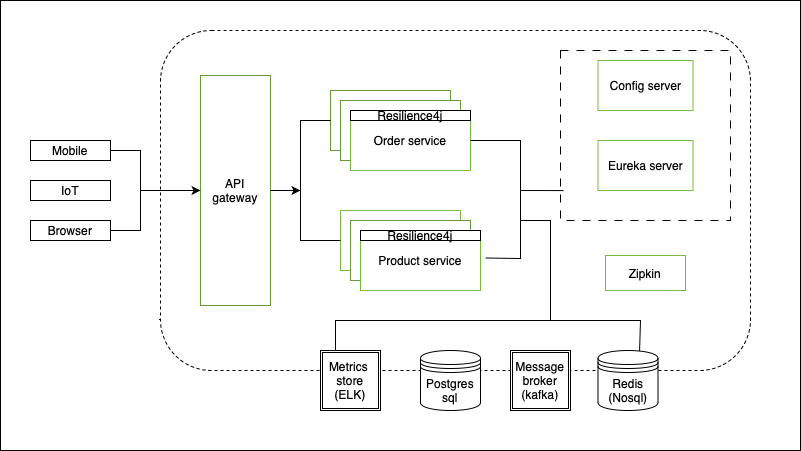

The diagram above was exported from draw.io. Its source (the exported page's mxGraphModel, read from the mxfile embedded in the PNG):
<mxGraphModel dx="946" dy="652" grid="1" gridSize="10" guides="1" tooltips="1" connect="1" arrows="1" fold="1" page="1" pageScale="1" pageWidth="850" pageHeight="1100" math="0" shadow="0">
  <root>
    <mxCell id="0" />
    <mxCell id="1" parent="0" />
    <mxCell id="2xyG8BRq5OI8w_hBmKXa-44" value="" style="rounded=0;whiteSpace=wrap;html=1;" vertex="1" parent="1">
      <mxGeometry x="90" y="50" width="800" height="450" as="geometry" />
    </mxCell>
    <mxCell id="2xyG8BRq5OI8w_hBmKXa-1" value="Mobile" style="rounded=0;whiteSpace=wrap;html=1;" vertex="1" parent="1">
      <mxGeometry x="120" y="190" width="80" height="20" as="geometry" />
    </mxCell>
    <mxCell id="2xyG8BRq5OI8w_hBmKXa-2" value="IoT" style="rounded=0;whiteSpace=wrap;html=1;" vertex="1" parent="1">
      <mxGeometry x="120" y="230" width="80" height="20" as="geometry" />
    </mxCell>
    <mxCell id="2xyG8BRq5OI8w_hBmKXa-4" value="" style="rounded=1;whiteSpace=wrap;html=1;dashed=1;" vertex="1" parent="1">
      <mxGeometry x="250" y="80" width="590" height="340" as="geometry" />
    </mxCell>
    <mxCell id="2xyG8BRq5OI8w_hBmKXa-3" value="Browser" style="rounded=0;whiteSpace=wrap;html=1;" vertex="1" parent="1">
      <mxGeometry x="120" y="270" width="80" height="20" as="geometry" />
    </mxCell>
    <mxCell id="2xyG8BRq5OI8w_hBmKXa-5" value="API&lt;div&gt;gateway&lt;/div&gt;" style="rounded=0;whiteSpace=wrap;html=1;strokeColor=light-dark(#669c35, #ededed);fillStyle=auto;" vertex="1" parent="1">
      <mxGeometry x="290" y="125" width="70" height="230" as="geometry" />
    </mxCell>
    <mxCell id="2xyG8BRq5OI8w_hBmKXa-6" value="" style="rounded=0;whiteSpace=wrap;html=1;strokeColor=light-dark(#669c35, #ededed);" vertex="1" parent="1">
      <mxGeometry x="420" y="140" width="120" height="60" as="geometry" />
    </mxCell>
    <mxCell id="2xyG8BRq5OI8w_hBmKXa-7" value="" style="rounded=0;whiteSpace=wrap;html=1;strokeColor=light-dark(#669c35, #ededed);" vertex="1" parent="1">
      <mxGeometry x="430" y="150" width="120" height="60" as="geometry" />
    </mxCell>
    <mxCell id="2xyG8BRq5OI8w_hBmKXa-8" value="Order service" style="rounded=0;whiteSpace=wrap;html=1;strokeColor=light-dark(#77bb41, #ededed);" vertex="1" parent="1">
      <mxGeometry x="440" y="160" width="120" height="60" as="geometry" />
    </mxCell>
    <mxCell id="2xyG8BRq5OI8w_hBmKXa-10" value="" style="rounded=0;whiteSpace=wrap;html=1;strokeColor=light-dark(#77bb41, #ededed);" vertex="1" parent="1">
      <mxGeometry x="430" y="260" width="120" height="60" as="geometry" />
    </mxCell>
    <mxCell id="2xyG8BRq5OI8w_hBmKXa-11" value="" style="rounded=0;whiteSpace=wrap;html=1;strokeColor=light-dark(#669c35, #ededed);" vertex="1" parent="1">
      <mxGeometry x="440" y="270" width="120" height="60" as="geometry" />
    </mxCell>
    <mxCell id="2xyG8BRq5OI8w_hBmKXa-12" value="Product service" style="rounded=0;whiteSpace=wrap;html=1;strokeColor=light-dark(#77bb41, #ededed);" vertex="1" parent="1">
      <mxGeometry x="450" y="280" width="120" height="60" as="geometry" />
    </mxCell>
    <mxCell id="2xyG8BRq5OI8w_hBmKXa-13" value="" style="whiteSpace=wrap;html=1;aspect=fixed;dashed=1;dashPattern=8 8;" vertex="1" parent="1">
      <mxGeometry x="650" y="100" width="170" height="170" as="geometry" />
    </mxCell>
    <mxCell id="2xyG8BRq5OI8w_hBmKXa-14" value="Config server" style="rounded=0;whiteSpace=wrap;html=1;strokeColor=light-dark(#77bb41, #ededed);" vertex="1" parent="1">
      <mxGeometry x="687.5" y="110" width="95" height="50" as="geometry" />
    </mxCell>
    <mxCell id="2xyG8BRq5OI8w_hBmKXa-15" value="Eureka server" style="rounded=0;whiteSpace=wrap;html=1;strokeColor=light-dark(#77bb41, #ededed);" vertex="1" parent="1">
      <mxGeometry x="687.5" y="190" width="95" height="50" as="geometry" />
    </mxCell>
    <mxCell id="2xyG8BRq5OI8w_hBmKXa-16" value="Zipkin" style="rounded=0;whiteSpace=wrap;html=1;strokeColor=light-dark(#77bb41, #ededed);" vertex="1" parent="1">
      <mxGeometry x="695" y="305" width="80" height="35" as="geometry" />
    </mxCell>
    <mxCell id="2xyG8BRq5OI8w_hBmKXa-17" value="Postgres&lt;div&gt;sql&lt;/div&gt;" style="shape=datastore;whiteSpace=wrap;html=1;" vertex="1" parent="1">
      <mxGeometry x="510" y="400" width="60" height="60" as="geometry" />
    </mxCell>
    <mxCell id="2xyG8BRq5OI8w_hBmKXa-22" value="" style="endArrow=none;html=1;rounded=0;exitX=1;exitY=0.5;exitDx=0;exitDy=0;entryX=1;entryY=0.5;entryDx=0;entryDy=0;" edge="1" parent="1" source="2xyG8BRq5OI8w_hBmKXa-1" target="2xyG8BRq5OI8w_hBmKXa-3">
      <mxGeometry width="50" height="50" relative="1" as="geometry">
        <mxPoint x="400" y="360" as="sourcePoint" />
        <mxPoint x="220" y="280" as="targetPoint" />
        <Array as="points">
          <mxPoint x="230" y="200" />
          <mxPoint x="230" y="280" />
        </Array>
      </mxGeometry>
    </mxCell>
    <mxCell id="2xyG8BRq5OI8w_hBmKXa-23" value="" style="endArrow=classic;html=1;rounded=0;entryX=0;entryY=0.5;entryDx=0;entryDy=0;" edge="1" parent="1" target="2xyG8BRq5OI8w_hBmKXa-5">
      <mxGeometry width="50" height="50" relative="1" as="geometry">
        <mxPoint x="230" y="240" as="sourcePoint" />
        <mxPoint x="450" y="310" as="targetPoint" />
      </mxGeometry>
    </mxCell>
    <mxCell id="2xyG8BRq5OI8w_hBmKXa-24" value="" style="endArrow=none;html=1;rounded=0;exitX=0;exitY=0.5;exitDx=0;exitDy=0;entryX=0;entryY=0.5;entryDx=0;entryDy=0;" edge="1" parent="1" source="2xyG8BRq5OI8w_hBmKXa-6" target="2xyG8BRq5OI8w_hBmKXa-10">
      <mxGeometry width="50" height="50" relative="1" as="geometry">
        <mxPoint x="210" y="210" as="sourcePoint" />
        <mxPoint x="210" y="290" as="targetPoint" />
        <Array as="points">
          <mxPoint x="390" y="170" />
          <mxPoint x="390" y="290" />
        </Array>
      </mxGeometry>
    </mxCell>
    <mxCell id="2xyG8BRq5OI8w_hBmKXa-25" value="" style="endArrow=classic;html=1;rounded=0;exitX=1;exitY=0.5;exitDx=0;exitDy=0;" edge="1" parent="1" source="2xyG8BRq5OI8w_hBmKXa-5">
      <mxGeometry width="50" height="50" relative="1" as="geometry">
        <mxPoint x="240" y="250" as="sourcePoint" />
        <mxPoint x="390" y="240" as="targetPoint" />
      </mxGeometry>
    </mxCell>
    <mxCell id="2xyG8BRq5OI8w_hBmKXa-26" value="" style="endArrow=none;html=1;rounded=0;entryX=0.975;entryY=0.383;entryDx=0;entryDy=0;entryPerimeter=0;exitX=1;exitY=0.5;exitDx=0;exitDy=0;" edge="1" parent="1" source="2xyG8BRq5OI8w_hBmKXa-8">
      <mxGeometry width="50" height="50" relative="1" as="geometry">
        <mxPoint x="567" y="160" as="sourcePoint" />
        <mxPoint x="575" y="307.5" as="targetPoint" />
        <Array as="points">
          <mxPoint x="610" y="190" />
          <mxPoint x="610" y="240" />
          <mxPoint x="610" y="308" />
        </Array>
      </mxGeometry>
    </mxCell>
    <mxCell id="2xyG8BRq5OI8w_hBmKXa-27" value="" style="endArrow=none;html=1;rounded=0;entryX=0.018;entryY=0.824;entryDx=0;entryDy=0;entryPerimeter=0;" edge="1" parent="1" target="2xyG8BRq5OI8w_hBmKXa-13">
      <mxGeometry width="50" height="50" relative="1" as="geometry">
        <mxPoint x="610" y="240" as="sourcePoint" />
        <mxPoint x="654" y="246" as="targetPoint" />
      </mxGeometry>
    </mxCell>
    <mxCell id="2xyG8BRq5OI8w_hBmKXa-35" value="Message&lt;div&gt;broker&lt;/div&gt;&lt;div&gt;(kafka)&lt;/div&gt;" style="shape=ext;double=1;whiteSpace=wrap;html=1;aspect=fixed;" vertex="1" parent="1">
      <mxGeometry x="600" y="400" width="60" height="60" as="geometry" />
    </mxCell>
    <mxCell id="2xyG8BRq5OI8w_hBmKXa-39" value="Metrics&amp;nbsp;&lt;div&gt;store&lt;/div&gt;&lt;div&gt;(ELK)&lt;/div&gt;" style="shape=ext;double=1;whiteSpace=wrap;html=1;aspect=fixed;" vertex="1" parent="1">
      <mxGeometry x="410" y="400" width="60" height="60" as="geometry" />
    </mxCell>
    <mxCell id="2xyG8BRq5OI8w_hBmKXa-40" value="" style="endArrow=none;html=1;rounded=0;exitX=0.25;exitY=0;exitDx=0;exitDy=0;entryX=0.692;entryY=0.033;entryDx=0;entryDy=0;entryPerimeter=0;" edge="1" parent="1" source="2xyG8BRq5OI8w_hBmKXa-39" target="2xyG8BRq5OI8w_hBmKXa-45">
      <mxGeometry width="50" height="50" relative="1" as="geometry">
        <mxPoint x="570" y="200" as="sourcePoint" />
        <mxPoint x="620" y="400" as="targetPoint" />
        <Array as="points">
          <mxPoint x="425" y="370" />
          <mxPoint x="730" y="370" />
        </Array>
      </mxGeometry>
    </mxCell>
    <mxCell id="2xyG8BRq5OI8w_hBmKXa-41" value="" style="endArrow=none;html=1;rounded=0;" edge="1" parent="1">
      <mxGeometry width="50" height="50" relative="1" as="geometry">
        <mxPoint x="610" y="270" as="sourcePoint" />
        <mxPoint x="640" y="370" as="targetPoint" />
        <Array as="points">
          <mxPoint x="640" y="270" />
        </Array>
      </mxGeometry>
    </mxCell>
    <mxCell id="2xyG8BRq5OI8w_hBmKXa-42" value="Resilience4j" style="rounded=0;whiteSpace=wrap;html=1;" vertex="1" parent="1">
      <mxGeometry x="440" y="160" width="120" height="10" as="geometry" />
    </mxCell>
    <mxCell id="2xyG8BRq5OI8w_hBmKXa-43" value="Resilience4j" style="rounded=0;whiteSpace=wrap;html=1;" vertex="1" parent="1">
      <mxGeometry x="450" y="280" width="120" height="10" as="geometry" />
    </mxCell>
    <mxCell id="2xyG8BRq5OI8w_hBmKXa-45" value="Redis&lt;div&gt;(Nosql)&lt;/div&gt;" style="shape=datastore;whiteSpace=wrap;html=1;" vertex="1" parent="1">
      <mxGeometry x="687.5" y="400" width="60" height="60" as="geometry" />
    </mxCell>
  </root>
</mxGraphModel>